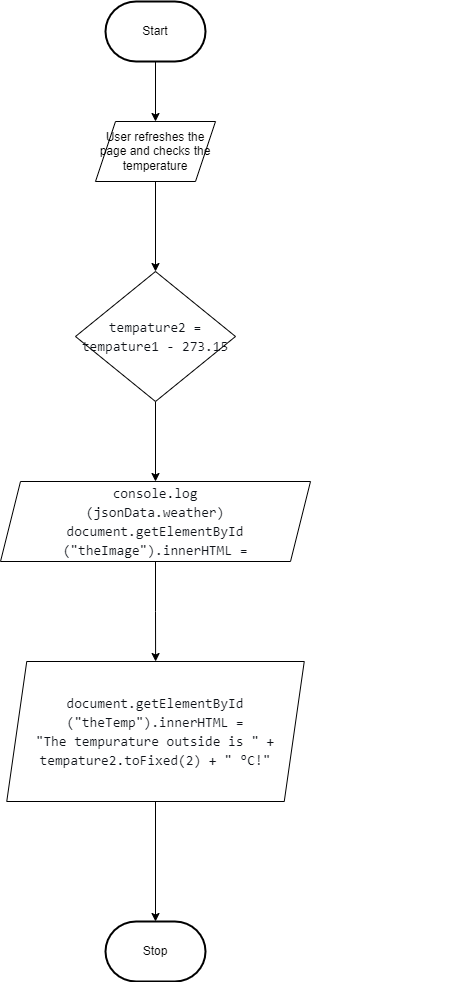

The diagram above was exported from draw.io. Its source (the exported page's mxGraphModel, read from the mxfile embedded in the PNG):
<mxGraphModel dx="1086" dy="694" grid="1" gridSize="10" guides="1" tooltips="1" connect="1" arrows="1" fold="1" page="1" pageScale="1" pageWidth="850" pageHeight="1100" math="0" shadow="0">
  <root>
    <mxCell id="0" />
    <mxCell id="1" parent="0" />
    <mxCell id="4" style="edgeStyle=none;html=1;" edge="1" parent="1" source="5" target="8">
      <mxGeometry relative="1" as="geometry" />
    </mxCell>
    <mxCell id="5" value="Start" style="strokeWidth=2;html=1;shape=mxgraph.flowchart.terminator;whiteSpace=wrap;" vertex="1" parent="1">
      <mxGeometry x="160" y="20" width="100" height="60" as="geometry" />
    </mxCell>
    <mxCell id="6" value="Stop" style="strokeWidth=2;html=1;shape=mxgraph.flowchart.terminator;whiteSpace=wrap;" vertex="1" parent="1">
      <mxGeometry x="160" y="940" width="100" height="60" as="geometry" />
    </mxCell>
    <mxCell id="7" style="edgeStyle=orthogonalEdgeStyle;rounded=0;html=1;entryX=0.5;entryY=0;entryDx=0;entryDy=0;" edge="1" parent="1" source="8" target="10">
      <mxGeometry relative="1" as="geometry" />
    </mxCell>
    <mxCell id="8" value="User refreshes the page and checks the temperature" style="shape=parallelogram;perimeter=parallelogramPerimeter;whiteSpace=wrap;html=1;fixedSize=1;" vertex="1" parent="1">
      <mxGeometry x="150" y="140" width="120" height="60" as="geometry" />
    </mxCell>
    <mxCell id="9" style="edgeStyle=none;html=1;entryX=0.5;entryY=0;entryDx=0;entryDy=0;fontColor=#E6EDF3;" edge="1" parent="1" source="10" target="12">
      <mxGeometry relative="1" as="geometry" />
    </mxCell>
    <mxCell id="10" value="&lt;div style=&quot;font-family: Consolas, &amp;quot;Courier New&amp;quot;, monospace; font-size: 14px; line-height: 19px;&quot;&gt;&lt;font color=&quot;#0d1117&quot;&gt;tempature2 = tempature1 - 273.15&lt;/font&gt;&lt;/div&gt;" style="rhombus;whiteSpace=wrap;html=1;" vertex="1" parent="1">
      <mxGeometry x="130" y="290" width="160" height="130" as="geometry" />
    </mxCell>
    <mxCell id="11" style="edgeStyle=orthogonalEdgeStyle;html=1;fontColor=#E6EDF3;rounded=0;" edge="1" parent="1" source="12" target="15">
      <mxGeometry relative="1" as="geometry" />
    </mxCell>
    <mxCell id="12" value="&lt;div style=&quot;font-family: Consolas, &amp;quot;Courier New&amp;quot;, monospace; font-size: 14px; line-height: 19px;&quot;&gt;&lt;div style=&quot;&quot;&gt;&lt;font color=&quot;#0d1117&quot;&gt;console.log&lt;/font&gt;&lt;/div&gt;&lt;div style=&quot;&quot;&gt;&lt;font color=&quot;#0d1117&quot;&gt;(jsonData.weather)&lt;/font&gt;&lt;/div&gt;&lt;div style=&quot;&quot;&gt;    &lt;font color=&quot;#0d1117&quot;&gt;document.getElementById&lt;/font&gt;&lt;/div&gt;&lt;div style=&quot;&quot;&gt;&lt;font color=&quot;#0d1117&quot;&gt;(&quot;theImage&quot;).innerHTML =&lt;/font&gt;&lt;/div&gt;&lt;/div&gt;" style="shape=parallelogram;perimeter=parallelogramPerimeter;whiteSpace=wrap;html=1;fixedSize=1;" vertex="1" parent="1">
      <mxGeometry x="55" y="500" width="310" height="80" as="geometry" />
    </mxCell>
    <mxCell id="13" style="edgeStyle=orthogonalEdgeStyle;html=1;entryX=1;entryY=0.5;entryDx=0;entryDy=0;entryPerimeter=0;strokeColor=none;rounded=0;" edge="1" parent="1" source="15" target="6">
      <mxGeometry relative="1" as="geometry">
        <Array as="points">
          <mxPoint x="510" y="650" />
        </Array>
      </mxGeometry>
    </mxCell>
    <mxCell id="14" style="edgeStyle=none;html=1;entryX=0.5;entryY=0;entryDx=0;entryDy=0;entryPerimeter=0;fontColor=#E6EDF3;" edge="1" parent="1" source="15" target="6">
      <mxGeometry relative="1" as="geometry" />
    </mxCell>
    <mxCell id="15" value="&lt;div style=&quot;font-family: Consolas, &amp;quot;Courier New&amp;quot;, monospace; font-size: 14px; line-height: 19px;&quot;&gt;&lt;div style=&quot;&quot;&gt; &lt;font color=&quot;#0d1117&quot;&gt;document.getElementById&lt;/font&gt;&lt;/div&gt;&lt;div style=&quot;&quot;&gt;&lt;font color=&quot;#0d1117&quot;&gt;(&quot;theTemp&quot;).innerHTML =&lt;/font&gt;&lt;/div&gt;&lt;div style=&quot;&quot;&gt;      &lt;font color=&quot;#0d1117&quot;&gt;&quot;The tempurature outside is &quot; + tempature2.toFixed(2) + &quot; °C!&quot;&lt;/font&gt;&lt;/div&gt;&lt;/div&gt;" style="shape=parallelogram;perimeter=parallelogramPerimeter;whiteSpace=wrap;html=1;fixedSize=1;" vertex="1" parent="1">
      <mxGeometry x="61.25" y="680" width="297.5" height="140" as="geometry" />
    </mxCell>
  </root>
</mxGraphModel>